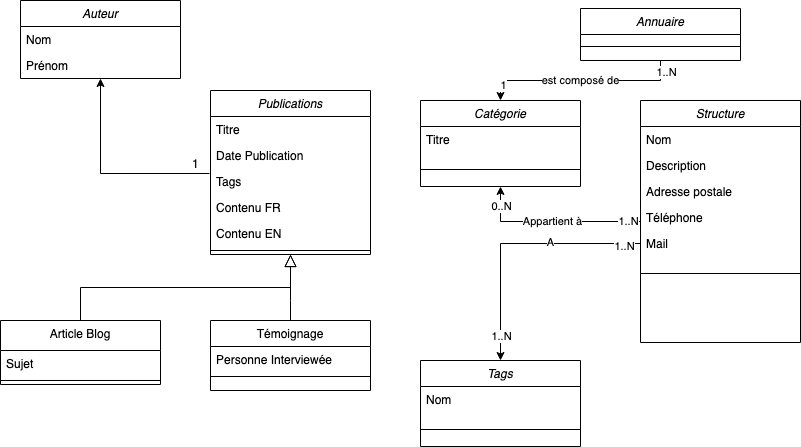

The diagram above was exported from draw.io. Its source (the exported page's mxGraphModel, read from the mxfile embedded in the PNG):
<mxGraphModel dx="954" dy="553" grid="1" gridSize="10" guides="1" tooltips="1" connect="1" arrows="1" fold="1" page="1" pageScale="1" pageWidth="827" pageHeight="1169" math="0" shadow="0">
  <root>
    <mxCell id="WIyWlLk6GJQsqaUBKTNV-0" />
    <mxCell id="WIyWlLk6GJQsqaUBKTNV-1" parent="WIyWlLk6GJQsqaUBKTNV-0" />
    <mxCell id="zkfFHV4jXpPFQw0GAbJ--0" value="Publications" style="swimlane;fontStyle=2;align=center;verticalAlign=top;childLayout=stackLayout;horizontal=1;startSize=26;horizontalStack=0;resizeParent=1;resizeLast=0;collapsible=1;marginBottom=0;rounded=0;shadow=0;strokeWidth=1;" parent="WIyWlLk6GJQsqaUBKTNV-1" vertex="1">
      <mxGeometry x="220" y="120" width="160" height="164" as="geometry">
        <mxRectangle x="230" y="140" width="160" height="26" as="alternateBounds" />
      </mxGeometry>
    </mxCell>
    <mxCell id="zkfFHV4jXpPFQw0GAbJ--1" value="Titre" style="text;align=left;verticalAlign=top;spacingLeft=4;spacingRight=4;overflow=hidden;rotatable=0;points=[[0,0.5],[1,0.5]];portConstraint=eastwest;" parent="zkfFHV4jXpPFQw0GAbJ--0" vertex="1">
      <mxGeometry y="26" width="160" height="26" as="geometry" />
    </mxCell>
    <mxCell id="zkfFHV4jXpPFQw0GAbJ--2" value="Date Publication" style="text;align=left;verticalAlign=top;spacingLeft=4;spacingRight=4;overflow=hidden;rotatable=0;points=[[0,0.5],[1,0.5]];portConstraint=eastwest;rounded=0;shadow=0;html=0;" parent="zkfFHV4jXpPFQw0GAbJ--0" vertex="1">
      <mxGeometry y="52" width="160" height="26" as="geometry" />
    </mxCell>
    <mxCell id="w-1ftk2nUxHJrJ7FA8ee-33" value="Tags" style="text;align=left;verticalAlign=top;spacingLeft=4;spacingRight=4;overflow=hidden;rotatable=0;points=[[0,0.5],[1,0.5]];portConstraint=eastwest;rounded=0;shadow=0;html=0;" vertex="1" parent="zkfFHV4jXpPFQw0GAbJ--0">
      <mxGeometry y="78" width="160" height="26" as="geometry" />
    </mxCell>
    <mxCell id="w-1ftk2nUxHJrJ7FA8ee-12" value="Contenu FR" style="text;align=left;verticalAlign=top;spacingLeft=4;spacingRight=4;overflow=hidden;rotatable=0;points=[[0,0.5],[1,0.5]];portConstraint=eastwest;rounded=0;shadow=0;html=0;" vertex="1" parent="zkfFHV4jXpPFQw0GAbJ--0">
      <mxGeometry y="104" width="160" height="26" as="geometry" />
    </mxCell>
    <mxCell id="w-1ftk2nUxHJrJ7FA8ee-34" value="Contenu EN" style="text;align=left;verticalAlign=top;spacingLeft=4;spacingRight=4;overflow=hidden;rotatable=0;points=[[0,0.5],[1,0.5]];portConstraint=eastwest;rounded=0;shadow=0;html=0;" vertex="1" parent="zkfFHV4jXpPFQw0GAbJ--0">
      <mxGeometry y="130" width="160" height="26" as="geometry" />
    </mxCell>
    <mxCell id="zkfFHV4jXpPFQw0GAbJ--4" value="" style="line;html=1;strokeWidth=1;align=left;verticalAlign=middle;spacingTop=-1;spacingLeft=3;spacingRight=3;rotatable=0;labelPosition=right;points=[];portConstraint=eastwest;" parent="zkfFHV4jXpPFQw0GAbJ--0" vertex="1">
      <mxGeometry y="156" width="160" height="8" as="geometry" />
    </mxCell>
    <mxCell id="zkfFHV4jXpPFQw0GAbJ--6" value="Article Blog" style="swimlane;fontStyle=0;align=center;verticalAlign=top;childLayout=stackLayout;horizontal=1;startSize=30;horizontalStack=0;resizeParent=1;resizeLast=0;collapsible=1;marginBottom=0;rounded=0;shadow=0;strokeWidth=1;" parent="WIyWlLk6GJQsqaUBKTNV-1" vertex="1">
      <mxGeometry x="10" y="350" width="160" height="64" as="geometry">
        <mxRectangle x="130" y="380" width="160" height="26" as="alternateBounds" />
      </mxGeometry>
    </mxCell>
    <mxCell id="zkfFHV4jXpPFQw0GAbJ--7" value="Sujet" style="text;align=left;verticalAlign=top;spacingLeft=4;spacingRight=4;overflow=hidden;rotatable=0;points=[[0,0.5],[1,0.5]];portConstraint=eastwest;" parent="zkfFHV4jXpPFQw0GAbJ--6" vertex="1">
      <mxGeometry y="30" width="160" height="26" as="geometry" />
    </mxCell>
    <mxCell id="zkfFHV4jXpPFQw0GAbJ--9" value="" style="line;html=1;strokeWidth=1;align=left;verticalAlign=middle;spacingTop=-1;spacingLeft=3;spacingRight=3;rotatable=0;labelPosition=right;points=[];portConstraint=eastwest;" parent="zkfFHV4jXpPFQw0GAbJ--6" vertex="1">
      <mxGeometry y="56" width="160" height="8" as="geometry" />
    </mxCell>
    <mxCell id="zkfFHV4jXpPFQw0GAbJ--12" value="" style="endArrow=block;endSize=10;endFill=0;shadow=0;strokeWidth=1;rounded=0;edgeStyle=elbowEdgeStyle;elbow=vertical;" parent="WIyWlLk6GJQsqaUBKTNV-1" source="zkfFHV4jXpPFQw0GAbJ--6" target="zkfFHV4jXpPFQw0GAbJ--0" edge="1">
      <mxGeometry width="160" relative="1" as="geometry">
        <mxPoint x="200" y="203" as="sourcePoint" />
        <mxPoint x="200" y="203" as="targetPoint" />
      </mxGeometry>
    </mxCell>
    <mxCell id="zkfFHV4jXpPFQw0GAbJ--13" value="Témoignage" style="swimlane;fontStyle=0;align=center;verticalAlign=top;childLayout=stackLayout;horizontal=1;startSize=26;horizontalStack=0;resizeParent=1;resizeLast=0;collapsible=1;marginBottom=0;rounded=0;shadow=0;strokeWidth=1;" parent="WIyWlLk6GJQsqaUBKTNV-1" vertex="1">
      <mxGeometry x="220" y="350" width="160" height="70" as="geometry">
        <mxRectangle x="340" y="380" width="170" height="26" as="alternateBounds" />
      </mxGeometry>
    </mxCell>
    <mxCell id="zkfFHV4jXpPFQw0GAbJ--14" value="Personne Interviewée" style="text;align=left;verticalAlign=top;spacingLeft=4;spacingRight=4;overflow=hidden;rotatable=0;points=[[0,0.5],[1,0.5]];portConstraint=eastwest;" parent="zkfFHV4jXpPFQw0GAbJ--13" vertex="1">
      <mxGeometry y="26" width="160" height="26" as="geometry" />
    </mxCell>
    <mxCell id="zkfFHV4jXpPFQw0GAbJ--15" value="" style="line;html=1;strokeWidth=1;align=left;verticalAlign=middle;spacingTop=-1;spacingLeft=3;spacingRight=3;rotatable=0;labelPosition=right;points=[];portConstraint=eastwest;" parent="zkfFHV4jXpPFQw0GAbJ--13" vertex="1">
      <mxGeometry y="52" width="160" height="8" as="geometry" />
    </mxCell>
    <mxCell id="zkfFHV4jXpPFQw0GAbJ--16" value="" style="endArrow=block;endSize=10;endFill=0;shadow=0;strokeWidth=1;rounded=0;edgeStyle=elbowEdgeStyle;elbow=vertical;" parent="WIyWlLk6GJQsqaUBKTNV-1" source="zkfFHV4jXpPFQw0GAbJ--13" target="zkfFHV4jXpPFQw0GAbJ--0" edge="1">
      <mxGeometry width="160" relative="1" as="geometry">
        <mxPoint x="210" y="373" as="sourcePoint" />
        <mxPoint x="310" y="271" as="targetPoint" />
        <Array as="points">
          <mxPoint x="300" y="330" />
          <mxPoint x="230" y="300" />
        </Array>
      </mxGeometry>
    </mxCell>
    <mxCell id="w-1ftk2nUxHJrJ7FA8ee-1" value="Auteur" style="swimlane;fontStyle=2;align=center;verticalAlign=top;childLayout=stackLayout;horizontal=1;startSize=26;horizontalStack=0;resizeParent=1;resizeLast=0;collapsible=1;marginBottom=0;rounded=0;shadow=0;strokeWidth=1;" vertex="1" parent="WIyWlLk6GJQsqaUBKTNV-1">
      <mxGeometry x="30" y="30" width="160" height="78" as="geometry">
        <mxRectangle x="230" y="140" width="160" height="26" as="alternateBounds" />
      </mxGeometry>
    </mxCell>
    <mxCell id="w-1ftk2nUxHJrJ7FA8ee-2" value="Nom" style="text;align=left;verticalAlign=top;spacingLeft=4;spacingRight=4;overflow=hidden;rotatable=0;points=[[0,0.5],[1,0.5]];portConstraint=eastwest;" vertex="1" parent="w-1ftk2nUxHJrJ7FA8ee-1">
      <mxGeometry y="26" width="160" height="26" as="geometry" />
    </mxCell>
    <mxCell id="w-1ftk2nUxHJrJ7FA8ee-3" value="Prénom" style="text;align=left;verticalAlign=top;spacingLeft=4;spacingRight=4;overflow=hidden;rotatable=0;points=[[0,0.5],[1,0.5]];portConstraint=eastwest;rounded=0;shadow=0;html=0;" vertex="1" parent="w-1ftk2nUxHJrJ7FA8ee-1">
      <mxGeometry y="52" width="160" height="26" as="geometry" />
    </mxCell>
    <mxCell id="w-1ftk2nUxHJrJ7FA8ee-8" value="" style="endArrow=classic;html=1;rounded=0;exitX=-0.006;exitY=1.192;exitDx=0;exitDy=0;exitPerimeter=0;" edge="1" parent="WIyWlLk6GJQsqaUBKTNV-1" source="zkfFHV4jXpPFQw0GAbJ--2" target="w-1ftk2nUxHJrJ7FA8ee-3">
      <mxGeometry width="50" height="50" relative="1" as="geometry">
        <mxPoint x="390" y="320" as="sourcePoint" />
        <mxPoint x="440" y="270" as="targetPoint" />
        <Array as="points">
          <mxPoint x="110" y="203" />
        </Array>
      </mxGeometry>
    </mxCell>
    <mxCell id="w-1ftk2nUxHJrJ7FA8ee-10" value="1" style="resizable=0;align=left;verticalAlign=bottom;labelBackgroundColor=none;fontSize=12;" connectable="0" vertex="1" parent="WIyWlLk6GJQsqaUBKTNV-1">
      <mxGeometry x="200" y="202" as="geometry" />
    </mxCell>
    <mxCell id="w-1ftk2nUxHJrJ7FA8ee-39" value="est composé de " style="edgeStyle=orthogonalEdgeStyle;rounded=0;orthogonalLoop=1;jettySize=auto;html=1;exitX=0.5;exitY=1;exitDx=0;exitDy=0;entryX=0.5;entryY=0;entryDx=0;entryDy=0;" edge="1" parent="WIyWlLk6GJQsqaUBKTNV-1" source="w-1ftk2nUxHJrJ7FA8ee-14" target="w-1ftk2nUxHJrJ7FA8ee-20">
      <mxGeometry relative="1" as="geometry" />
    </mxCell>
    <mxCell id="w-1ftk2nUxHJrJ7FA8ee-40" value="1..N" style="edgeLabel;html=1;align=center;verticalAlign=middle;resizable=0;points=[];" vertex="1" connectable="0" parent="w-1ftk2nUxHJrJ7FA8ee-39">
      <mxGeometry x="-0.89" y="5" relative="1" as="geometry">
        <mxPoint as="offset" />
      </mxGeometry>
    </mxCell>
    <mxCell id="w-1ftk2nUxHJrJ7FA8ee-41" value="1" style="edgeLabel;html=1;align=center;verticalAlign=middle;resizable=0;points=[];" vertex="1" connectable="0" parent="w-1ftk2nUxHJrJ7FA8ee-39">
      <mxGeometry x="0.84" y="2" relative="1" as="geometry">
        <mxPoint as="offset" />
      </mxGeometry>
    </mxCell>
    <mxCell id="w-1ftk2nUxHJrJ7FA8ee-14" value="Annuaire" style="swimlane;fontStyle=2;align=center;verticalAlign=top;childLayout=stackLayout;horizontal=1;startSize=26;horizontalStack=0;resizeParent=1;resizeLast=0;collapsible=1;marginBottom=0;rounded=0;shadow=0;strokeWidth=1;" vertex="1" parent="WIyWlLk6GJQsqaUBKTNV-1">
      <mxGeometry x="590" y="38" width="160" height="52" as="geometry">
        <mxRectangle x="230" y="140" width="160" height="26" as="alternateBounds" />
      </mxGeometry>
    </mxCell>
    <mxCell id="w-1ftk2nUxHJrJ7FA8ee-18" value="" style="line;html=1;strokeWidth=1;align=left;verticalAlign=middle;spacingTop=-1;spacingLeft=3;spacingRight=3;rotatable=0;labelPosition=right;points=[];portConstraint=eastwest;" vertex="1" parent="w-1ftk2nUxHJrJ7FA8ee-14">
      <mxGeometry y="26" width="160" height="24" as="geometry" />
    </mxCell>
    <mxCell id="w-1ftk2nUxHJrJ7FA8ee-20" value="Catégorie" style="swimlane;fontStyle=2;align=center;verticalAlign=top;childLayout=stackLayout;horizontal=1;startSize=26;horizontalStack=0;resizeParent=1;resizeLast=0;collapsible=1;marginBottom=0;rounded=0;shadow=0;strokeWidth=1;" vertex="1" parent="WIyWlLk6GJQsqaUBKTNV-1">
      <mxGeometry x="430" y="130" width="160" height="86" as="geometry">
        <mxRectangle x="230" y="140" width="160" height="26" as="alternateBounds" />
      </mxGeometry>
    </mxCell>
    <mxCell id="w-1ftk2nUxHJrJ7FA8ee-23" value="Titre" style="text;align=left;verticalAlign=top;spacingLeft=4;spacingRight=4;overflow=hidden;rotatable=0;points=[[0,0.5],[1,0.5]];portConstraint=eastwest;rounded=0;shadow=0;html=0;" vertex="1" parent="w-1ftk2nUxHJrJ7FA8ee-20">
      <mxGeometry y="26" width="160" height="26" as="geometry" />
    </mxCell>
    <mxCell id="w-1ftk2nUxHJrJ7FA8ee-21" value="" style="line;html=1;strokeWidth=1;align=left;verticalAlign=middle;spacingTop=-1;spacingLeft=3;spacingRight=3;rotatable=0;labelPosition=right;points=[];portConstraint=eastwest;" vertex="1" parent="w-1ftk2nUxHJrJ7FA8ee-20">
      <mxGeometry y="52" width="160" height="34" as="geometry" />
    </mxCell>
    <mxCell id="w-1ftk2nUxHJrJ7FA8ee-36" value="Appartient à " style="edgeStyle=orthogonalEdgeStyle;rounded=0;orthogonalLoop=1;jettySize=auto;html=1;entryX=0.5;entryY=1;entryDx=0;entryDy=0;" edge="1" parent="WIyWlLk6GJQsqaUBKTNV-1" source="w-1ftk2nUxHJrJ7FA8ee-25" target="w-1ftk2nUxHJrJ7FA8ee-20">
      <mxGeometry relative="1" as="geometry" />
    </mxCell>
    <mxCell id="w-1ftk2nUxHJrJ7FA8ee-37" value="1..N" style="edgeLabel;html=1;align=center;verticalAlign=middle;resizable=0;points=[];" vertex="1" connectable="0" parent="w-1ftk2nUxHJrJ7FA8ee-36">
      <mxGeometry x="-0.8514" y="-1" relative="1" as="geometry">
        <mxPoint as="offset" />
      </mxGeometry>
    </mxCell>
    <mxCell id="w-1ftk2nUxHJrJ7FA8ee-38" value="0..N" style="edgeLabel;html=1;align=center;verticalAlign=middle;resizable=0;points=[];" vertex="1" connectable="0" parent="w-1ftk2nUxHJrJ7FA8ee-36">
      <mxGeometry x="0.7829" relative="1" as="geometry">
        <mxPoint as="offset" />
      </mxGeometry>
    </mxCell>
    <mxCell id="w-1ftk2nUxHJrJ7FA8ee-25" value="Structure" style="swimlane;fontStyle=2;align=center;verticalAlign=top;childLayout=stackLayout;horizontal=1;startSize=26;horizontalStack=0;resizeParent=1;resizeLast=0;collapsible=1;marginBottom=0;rounded=0;shadow=0;strokeWidth=1;" vertex="1" parent="WIyWlLk6GJQsqaUBKTNV-1">
      <mxGeometry x="650" y="130" width="160" height="242" as="geometry">
        <mxRectangle x="230" y="140" width="160" height="26" as="alternateBounds" />
      </mxGeometry>
    </mxCell>
    <mxCell id="w-1ftk2nUxHJrJ7FA8ee-26" value="Nom" style="text;align=left;verticalAlign=top;spacingLeft=4;spacingRight=4;overflow=hidden;rotatable=0;points=[[0,0.5],[1,0.5]];portConstraint=eastwest;rounded=0;shadow=0;html=0;" vertex="1" parent="w-1ftk2nUxHJrJ7FA8ee-25">
      <mxGeometry y="26" width="160" height="26" as="geometry" />
    </mxCell>
    <mxCell id="w-1ftk2nUxHJrJ7FA8ee-28" value="Description" style="text;align=left;verticalAlign=top;spacingLeft=4;spacingRight=4;overflow=hidden;rotatable=0;points=[[0,0.5],[1,0.5]];portConstraint=eastwest;rounded=0;shadow=0;html=0;" vertex="1" parent="w-1ftk2nUxHJrJ7FA8ee-25">
      <mxGeometry y="52" width="160" height="26" as="geometry" />
    </mxCell>
    <mxCell id="w-1ftk2nUxHJrJ7FA8ee-30" value="Adresse postale" style="text;align=left;verticalAlign=top;spacingLeft=4;spacingRight=4;overflow=hidden;rotatable=0;points=[[0,0.5],[1,0.5]];portConstraint=eastwest;rounded=0;shadow=0;html=0;" vertex="1" parent="w-1ftk2nUxHJrJ7FA8ee-25">
      <mxGeometry y="78" width="160" height="26" as="geometry" />
    </mxCell>
    <mxCell id="w-1ftk2nUxHJrJ7FA8ee-29" value="Téléphone" style="text;align=left;verticalAlign=top;spacingLeft=4;spacingRight=4;overflow=hidden;rotatable=0;points=[[0,0.5],[1,0.5]];portConstraint=eastwest;rounded=0;shadow=0;html=0;" vertex="1" parent="w-1ftk2nUxHJrJ7FA8ee-25">
      <mxGeometry y="104" width="160" height="26" as="geometry" />
    </mxCell>
    <mxCell id="w-1ftk2nUxHJrJ7FA8ee-31" value="Mail" style="text;align=left;verticalAlign=top;spacingLeft=4;spacingRight=4;overflow=hidden;rotatable=0;points=[[0,0.5],[1,0.5]];portConstraint=eastwest;rounded=0;shadow=0;html=0;" vertex="1" parent="w-1ftk2nUxHJrJ7FA8ee-25">
      <mxGeometry y="130" width="160" height="26" as="geometry" />
    </mxCell>
    <mxCell id="w-1ftk2nUxHJrJ7FA8ee-27" value="" style="line;html=1;strokeWidth=1;align=left;verticalAlign=middle;spacingTop=-1;spacingLeft=3;spacingRight=3;rotatable=0;labelPosition=right;points=[];portConstraint=eastwest;" vertex="1" parent="w-1ftk2nUxHJrJ7FA8ee-25">
      <mxGeometry y="156" width="160" height="34" as="geometry" />
    </mxCell>
    <mxCell id="w-1ftk2nUxHJrJ7FA8ee-43" value="Tags" style="swimlane;fontStyle=2;align=center;verticalAlign=top;childLayout=stackLayout;horizontal=1;startSize=26;horizontalStack=0;resizeParent=1;resizeLast=0;collapsible=1;marginBottom=0;rounded=0;shadow=0;strokeWidth=1;" vertex="1" parent="WIyWlLk6GJQsqaUBKTNV-1">
      <mxGeometry x="430" y="390" width="160" height="86" as="geometry">
        <mxRectangle x="230" y="140" width="160" height="26" as="alternateBounds" />
      </mxGeometry>
    </mxCell>
    <mxCell id="w-1ftk2nUxHJrJ7FA8ee-44" value="Nom" style="text;align=left;verticalAlign=top;spacingLeft=4;spacingRight=4;overflow=hidden;rotatable=0;points=[[0,0.5],[1,0.5]];portConstraint=eastwest;rounded=0;shadow=0;html=0;" vertex="1" parent="w-1ftk2nUxHJrJ7FA8ee-43">
      <mxGeometry y="26" width="160" height="26" as="geometry" />
    </mxCell>
    <mxCell id="w-1ftk2nUxHJrJ7FA8ee-45" value="" style="line;html=1;strokeWidth=1;align=left;verticalAlign=middle;spacingTop=-1;spacingLeft=3;spacingRight=3;rotatable=0;labelPosition=right;points=[];portConstraint=eastwest;" vertex="1" parent="w-1ftk2nUxHJrJ7FA8ee-43">
      <mxGeometry y="52" width="160" height="34" as="geometry" />
    </mxCell>
    <mxCell id="w-1ftk2nUxHJrJ7FA8ee-46" style="edgeStyle=orthogonalEdgeStyle;rounded=0;orthogonalLoop=1;jettySize=auto;html=1;exitX=0;exitY=0.5;exitDx=0;exitDy=0;entryX=0.5;entryY=0;entryDx=0;entryDy=0;" edge="1" parent="WIyWlLk6GJQsqaUBKTNV-1" source="w-1ftk2nUxHJrJ7FA8ee-31" target="w-1ftk2nUxHJrJ7FA8ee-43">
      <mxGeometry relative="1" as="geometry" />
    </mxCell>
    <mxCell id="w-1ftk2nUxHJrJ7FA8ee-47" value="A" style="edgeLabel;html=1;align=center;verticalAlign=middle;resizable=0;points=[];" vertex="1" connectable="0" parent="w-1ftk2nUxHJrJ7FA8ee-46">
      <mxGeometry x="-0.2918" y="-2" relative="1" as="geometry">
        <mxPoint as="offset" />
      </mxGeometry>
    </mxCell>
    <mxCell id="w-1ftk2nUxHJrJ7FA8ee-49" value="1..N" style="edgeLabel;html=1;align=center;verticalAlign=middle;resizable=0;points=[];" vertex="1" connectable="0" parent="w-1ftk2nUxHJrJ7FA8ee-46">
      <mxGeometry x="-0.8677" y="2" relative="1" as="geometry">
        <mxPoint as="offset" />
      </mxGeometry>
    </mxCell>
    <mxCell id="w-1ftk2nUxHJrJ7FA8ee-50" value="1..N" style="edgeLabel;html=1;align=center;verticalAlign=middle;resizable=0;points=[];" vertex="1" connectable="0" parent="w-1ftk2nUxHJrJ7FA8ee-46">
      <mxGeometry x="0.8054" relative="1" as="geometry">
        <mxPoint as="offset" />
      </mxGeometry>
    </mxCell>
  </root>
</mxGraphModel>